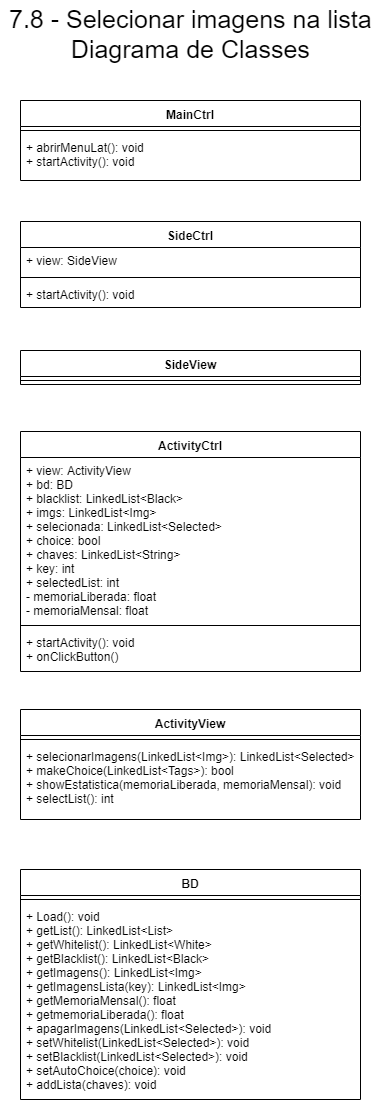

The diagram above was exported from draw.io. Its source (the exported page's mxGraphModel, read from the mxfile embedded in the PNG):
<mxGraphModel dx="868" dy="512" grid="1" gridSize="10" guides="1" tooltips="1" connect="1" arrows="1" fold="1" page="1" pageScale="1" pageWidth="827" pageHeight="1169" math="0" shadow="0">
  <root>
    <mxCell id="0" />
    <mxCell id="1" parent="0" />
    <mxCell id="2" value="MainCtrl" style="swimlane;fontStyle=1;align=center;verticalAlign=top;childLayout=stackLayout;horizontal=1;startSize=26;horizontalStack=0;resizeParent=1;resizeParentMax=0;resizeLast=0;collapsible=1;marginBottom=0;" vertex="1" parent="1">
      <mxGeometry x="1070" y="132" width="340" height="80" as="geometry" />
    </mxCell>
    <mxCell id="3" value="" style="line;strokeWidth=1;fillColor=none;align=left;verticalAlign=middle;spacingTop=-1;spacingLeft=3;spacingRight=3;rotatable=0;labelPosition=right;points=[];portConstraint=eastwest;" vertex="1" parent="2">
      <mxGeometry y="26" width="340" height="8" as="geometry" />
    </mxCell>
    <mxCell id="4" value="+ abrirMenuLat(): void&#10;+ startActivity(): void&#10;" style="text;strokeColor=none;fillColor=none;align=left;verticalAlign=top;spacingLeft=4;spacingRight=4;overflow=hidden;rotatable=0;points=[[0,0.5],[1,0.5]];portConstraint=eastwest;" vertex="1" parent="2">
      <mxGeometry y="34" width="340" height="46" as="geometry" />
    </mxCell>
    <mxCell id="5" value="SideCtrl" style="swimlane;fontStyle=1;align=center;verticalAlign=top;childLayout=stackLayout;horizontal=1;startSize=26;horizontalStack=0;resizeParent=1;resizeParentMax=0;resizeLast=0;collapsible=1;marginBottom=0;" vertex="1" parent="1">
      <mxGeometry x="1070" y="253" width="340" height="86" as="geometry" />
    </mxCell>
    <mxCell id="6" value="+ view: SideView" style="text;strokeColor=none;fillColor=none;align=left;verticalAlign=top;spacingLeft=4;spacingRight=4;overflow=hidden;rotatable=0;points=[[0,0.5],[1,0.5]];portConstraint=eastwest;" vertex="1" parent="5">
      <mxGeometry y="26" width="340" height="26" as="geometry" />
    </mxCell>
    <mxCell id="7" value="" style="line;strokeWidth=1;fillColor=none;align=left;verticalAlign=middle;spacingTop=-1;spacingLeft=3;spacingRight=3;rotatable=0;labelPosition=right;points=[];portConstraint=eastwest;" vertex="1" parent="5">
      <mxGeometry y="52" width="340" height="8" as="geometry" />
    </mxCell>
    <mxCell id="8" value="+ startActivity(): void" style="text;strokeColor=none;fillColor=none;align=left;verticalAlign=top;spacingLeft=4;spacingRight=4;overflow=hidden;rotatable=0;points=[[0,0.5],[1,0.5]];portConstraint=eastwest;" vertex="1" parent="5">
      <mxGeometry y="60" width="340" height="26" as="geometry" />
    </mxCell>
    <mxCell id="9" value="SideView" style="swimlane;fontStyle=1;align=center;verticalAlign=top;childLayout=stackLayout;horizontal=1;startSize=26;horizontalStack=0;resizeParent=1;resizeParentMax=0;resizeLast=0;collapsible=1;marginBottom=0;" vertex="1" parent="1">
      <mxGeometry x="1070" y="382" width="340" height="34" as="geometry" />
    </mxCell>
    <mxCell id="10" value="" style="line;strokeWidth=1;fillColor=none;align=left;verticalAlign=middle;spacingTop=-1;spacingLeft=3;spacingRight=3;rotatable=0;labelPosition=right;points=[];portConstraint=eastwest;" vertex="1" parent="9">
      <mxGeometry y="26" width="340" height="8" as="geometry" />
    </mxCell>
    <mxCell id="11" value="ActivityCtrl&#10;" style="swimlane;fontStyle=1;align=center;verticalAlign=top;childLayout=stackLayout;horizontal=1;startSize=26;horizontalStack=0;resizeParent=1;resizeParentMax=0;resizeLast=0;collapsible=1;marginBottom=0;" vertex="1" parent="1">
      <mxGeometry x="1070" y="463" width="340" height="240" as="geometry" />
    </mxCell>
    <mxCell id="12" value="+ view: ActivityView&#10;+ bd: BD&#10;+ blacklist: LinkedList&lt;Black&gt;&#10;+ imgs: LinkedList&lt;Img&gt;&#10;+ selecionada: LinkedList&lt;Selected&gt;&#10;+ choice: bool&#10;+ chaves: LinkedList&lt;String&gt;&#10;+ key: int&#10;+ selectedList: int&#10;- memoriaLiberada: float&#10;- memoriaMensal: float" style="text;strokeColor=none;fillColor=none;align=left;verticalAlign=top;spacingLeft=4;spacingRight=4;overflow=hidden;rotatable=0;points=[[0,0.5],[1,0.5]];portConstraint=eastwest;" vertex="1" parent="11">
      <mxGeometry y="26" width="340" height="164" as="geometry" />
    </mxCell>
    <mxCell id="13" value="" style="line;strokeWidth=1;fillColor=none;align=left;verticalAlign=middle;spacingTop=-1;spacingLeft=3;spacingRight=3;rotatable=0;labelPosition=right;points=[];portConstraint=eastwest;" vertex="1" parent="11">
      <mxGeometry y="190" width="340" height="8" as="geometry" />
    </mxCell>
    <mxCell id="14" value="+ startActivity(): void&#10;+ onClickButton()" style="text;strokeColor=none;fillColor=none;align=left;verticalAlign=top;spacingLeft=4;spacingRight=4;overflow=hidden;rotatable=0;points=[[0,0.5],[1,0.5]];portConstraint=eastwest;" vertex="1" parent="11">
      <mxGeometry y="198" width="340" height="42" as="geometry" />
    </mxCell>
    <mxCell id="15" value="BD" style="swimlane;fontStyle=1;align=center;verticalAlign=top;childLayout=stackLayout;horizontal=1;startSize=26;horizontalStack=0;resizeParent=1;resizeParentMax=0;resizeLast=0;collapsible=1;marginBottom=0;" vertex="1" parent="1">
      <mxGeometry x="1070" y="901" width="340" height="230" as="geometry" />
    </mxCell>
    <mxCell id="16" value="" style="line;strokeWidth=1;fillColor=none;align=left;verticalAlign=middle;spacingTop=-1;spacingLeft=3;spacingRight=3;rotatable=0;labelPosition=right;points=[];portConstraint=eastwest;" vertex="1" parent="15">
      <mxGeometry y="26" width="340" height="8" as="geometry" />
    </mxCell>
    <mxCell id="17" value="+ Load(): void&#10;+ getList(): LinkedList&lt;List&gt;&#10;+ getWhitelist(): LinkedList&lt;White&gt;&#10;+ getBlacklist(): LinkedList&lt;Black&gt;&#10;+ getImagens(): LinkedList&lt;Img&gt;&#10;+ getImagensLista(key): LinkedList&lt;Img&gt;&#10;+ getMemoriaMensal(): float&#10;+ getmemoriaLiberada(): float&#10;+ apagarImagens(LinkedList&lt;Selected&gt;): void&#10;+ setWhitelist(LinkedList&lt;Selected&gt;): void&#10;+ setBlacklist(LinkedList&lt;Selected&gt;): void&#10;+ setAutoChoice(choice): void&#10;+ addLista(chaves): void" style="text;strokeColor=none;fillColor=none;align=left;verticalAlign=top;spacingLeft=4;spacingRight=4;overflow=hidden;rotatable=0;points=[[0,0.5],[1,0.5]];portConstraint=eastwest;" vertex="1" parent="15">
      <mxGeometry y="34" width="340" height="196" as="geometry" />
    </mxCell>
    <mxCell id="18" value="ActivityView" style="swimlane;fontStyle=1;align=center;verticalAlign=top;childLayout=stackLayout;horizontal=1;startSize=26;horizontalStack=0;resizeParent=1;resizeParentMax=0;resizeLast=0;collapsible=1;marginBottom=0;" vertex="1" parent="1">
      <mxGeometry x="1070" y="741" width="340" height="110" as="geometry" />
    </mxCell>
    <mxCell id="19" value="" style="line;strokeWidth=1;fillColor=none;align=left;verticalAlign=middle;spacingTop=-1;spacingLeft=3;spacingRight=3;rotatable=0;labelPosition=right;points=[];portConstraint=eastwest;" vertex="1" parent="18">
      <mxGeometry y="26" width="340" height="8" as="geometry" />
    </mxCell>
    <mxCell id="20" value="+ selecionarImagens(LinkedList&lt;Img&gt;): LinkedList&lt;Selected&gt;&#10;+ makeChoice(LinkedList&lt;Tags&gt;): bool&#10;+ showEstatistica(memoriaLiberada, memoriaMensal): void&#10;+ selectList(): int" style="text;strokeColor=none;fillColor=none;align=left;verticalAlign=top;spacingLeft=4;spacingRight=4;overflow=hidden;rotatable=0;points=[[0,0.5],[1,0.5]];portConstraint=eastwest;" vertex="1" parent="18">
      <mxGeometry y="34" width="340" height="76" as="geometry" />
    </mxCell>
    <mxCell id="21" value="&lt;font style=&quot;font-size: 25px&quot;&gt;7.8 - Selecionar imagens na lista&lt;br&gt;Diagrama de Classes&lt;br&gt;&lt;/font&gt;" style="text;html=1;resizable=0;points=[];autosize=1;align=center;verticalAlign=top;spacingTop=-4;" vertex="1" parent="1">
      <mxGeometry x="1050" y="32.5" width="380" height="40" as="geometry" />
    </mxCell>
  </root>
</mxGraphModel>